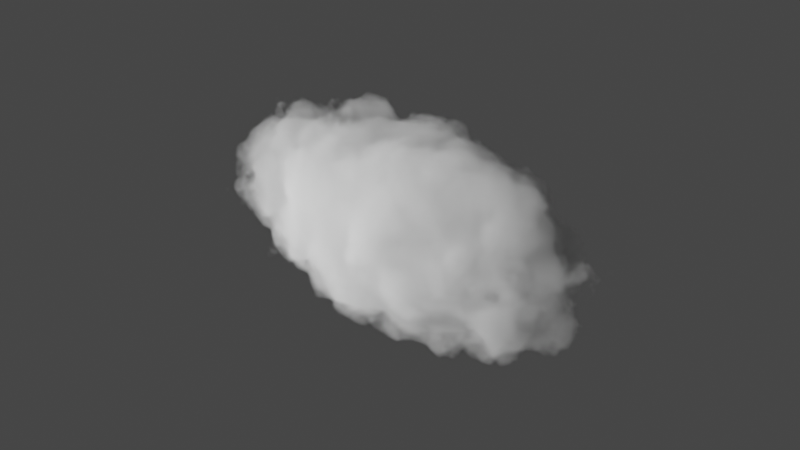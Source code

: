 # Source: cloud-backup.blend  (saved by Blender 3.5.10; exported with 4.5.12 LTS)
import bpy
from mathutils import Matrix  # noqa: F401  (used for matrix-valued properties, if any)

bpy.ops.wm.read_factory_settings(use_empty=True)
scene = bpy.context.scene
scene.name = 'Scene'

# ---- collections
col_collection = bpy.data.collections.new('Collection'); scene.collection.children.link(col_collection)

# ---- materials (node trees are filled in below, after node groups)
mat_material_001 = bpy.data.materials.new('Material.001')

# ---- node groups
ng_nodegroup = bpy.data.node_groups.new('NodeGroup', 'ShaderNodeTree')
_s = ng_nodegroup.interface.new_socket(name='Volume', in_out='OUTPUT', socket_type='NodeSocketShader')
_s = ng_nodegroup.interface.new_socket(name='X', in_out='INPUT', socket_type='NodeSocketFloat')
_s.min_value = -1e+04
_s.max_value = 1e+04
_N = ng_nodegroup.nodes; _L = ng_nodegroup.links
n0 = _N.new('NodeGroupOutput'); n0.name = 'Group Output'; n0.location = (1263, 24)
n1 = _N.new('ShaderNodeVectorMath'); n1.name = 'Vector Math'; n1.location = (488, 190)
n1.operation = 'LENGTH'
n2 = _N.new('ShaderNodeMapRange'); n2.name = 'Map Range'; n2.location = (706, 198)
n2.inputs[1].default_value = 1.0
n2.inputs[2].default_value = 0.0
n2.inputs[4].default_value = 100.0
n3 = _N.new('ShaderNodeMix'); n3.name = 'Mix'; n3.location = (203, 166)
n3.data_type = 'RGBA'
n3.blend_type = 'LINEAR_LIGHT'
n4 = _N.new('ShaderNodeVectorMath'); n4.name = 'Vector Math.001'; n4.location = (-285, 185)
n4.operation = 'MULTIPLY'
n4.inputs[1].default_value = (0.46, 1.0, 1.0)
n5 = _N.new('ShaderNodeTexNoise'); n5.name = 'Noise Texture'; n5.location = (-91, -88)
n5.inputs[2].default_value = 1.7
n5.inputs[3].default_value = 10.7
n6 = _N.new('ShaderNodeVolumePrincipled'); n6.name = 'Principled Volume'; n6.location = (973, 236)
n6.inputs[0].default_value = (1.0, 1.0, 1.0, 1.0)
n7 = _N.new('ShaderNodeTexCoord'); n7.name = 'Texture Coordinate'; n7.location = (-532, 203)
n8 = _N.new('ShaderNodeVectorMath'); n8.name = 'Vector Math.002'; n8.location = (-316, -40)
n9 = _N.new('NodeGroupInput'); n9.name = 'Group Input'; n9.location = (-1049, 24)
n10 = _N.new('ShaderNodeCombineXYZ'); n10.name = 'Combine XYZ'; n10.location = (-606, -154)
_L.new(n10.outputs[0], n8.inputs[1])
_L.new(n8.outputs[0], n5.inputs[0])
_L.new(n7.outputs[3], n8.inputs[0])
_L.new(n1.outputs[1], n2.inputs[0])
_L.new(n2.outputs[0], n6.inputs[2])
_L.new(n3.outputs[2], n1.inputs[0])
_L.new(n5.outputs[1], n3.inputs[7])
_L.new(n7.outputs[3], n4.inputs[0])
_L.new(n4.outputs[0], n3.inputs[6])
_L.new(n6.outputs[0], n0.inputs[0])
_L.new(n9.outputs[0], n10.inputs[0])
n0.is_active_output = True

# ---- material node trees
mat_material_001.use_nodes = True; mat_material_001.node_tree.nodes.clear()
_N = mat_material_001.node_tree.nodes; _L = mat_material_001.node_tree.links
n0 = _N.new('ShaderNodeOutputMaterial'); n0.name = 'Material Output'; n0.location = (290, 225)
n1 = _N.new('ShaderNodeGroup'); n1.name = 'Group'; n1.location = (-1011, 65)
n1.node_tree = ng_nodegroup
n1.inputs[0].default_value = 0.0
_L.new(n1.outputs[0], n0.inputs[1])
n0.is_active_output = True

# ---- world
world_world = bpy.data.worlds.new('World'); scene.world = world_world
world_world.use_nodes = True; world_world.node_tree.nodes.clear()
_N = world_world.node_tree.nodes; _L = world_world.node_tree.links
n0 = _N.new('ShaderNodeOutputWorld'); n0.name = 'World Output'; n0.location = (300, 300)
n1 = _N.new('ShaderNodeBackground'); n1.name = 'Background'; n1.location = (10, 300)
n1.inputs[0].default_value = (0.05088, 0.05088, 0.05088, 1.0)
_L.new(n1.outputs[0], n0.inputs[0])
n0.is_active_output = True
world_world.color = (0.05088, 0.05088, 0.05088)
world_world.use_sun_shadow = False
world_world.sun_shadow_jitter_overblur = 0.0

# ---- cameras
cam_camera = bpy.data.cameras.new('Camera')
cam_camera.clip_end = 100.0
cam_camera.ortho_scale = 7.314

# ---- lights
light_area = bpy.data.lights.new('Area', 'AREA')
light_area.transmission_factor = 0.0
light_area.energy = 295.7
light_area.shadow_maximum_resolution = 0.006
light_area.use_absolute_resolution = True
light_area.size = 2.79
light_area.size_y = 1.0

# ---- meshes
me_cube_001 = bpy.data.meshes.new('Cube.001')
me_cube_001.from_pydata([(-3.461, -3.461, -3.461), (-3.461, -3.461, 3.461), (-3.461, 3.461, -3.461), (-3.461, 3.461, 3.461), (3.461, -3.461, -3.461), (3.461, -3.461, 3.461), (3.461, 3.461, -3.461), (3.461, 3.461, 3.461)], [], [(0, 1, 3, 2), (2, 3, 7, 6), (6, 7, 5, 4), (4, 5, 1, 0), (2, 6, 4, 0), (7, 3, 1, 5)])
_uv = me_cube_001.uv_layers.new(name='UVMap')
_uv.uv.foreach_set('vector', [0.375, 0.0, 0.625, 0.0, 0.625, 0.25, 0.375, 0.25, 0.375, 0.25, 0.625, 0.25, 0.625, 0.5, 0.375, 0.5, 0.375, 0.5, 0.625, 0.5, 0.625, 0.75, 0.375, 0.75, 0.375, 0.75, 0.625, 0.75, 0.625, 1.0, 0.375, 1.0, 0.125, 0.5, 0.375, 0.5, 0.375, 0.75, 0.125, 0.75, 0.625, 0.5, 0.875, 0.5, 0.875, 0.75, 0.625, 0.75])
me_cube_001.materials.append(mat_material_001)
me_cube_001.update()

# ---- objects
ob_camera = bpy.data.objects.new('Camera', cam_camera)
ob_cube = bpy.data.objects.new('Cube', me_cube_001)
ob_area = bpy.data.objects.new('Area', light_area)

# ---- transforms, parenting, visibility, modifiers, constraints
ob_camera.location = (7.359, -6.926, 4.958)
ob_camera.rotation_euler = (1.109, 0.0, 0.8149)
ob_camera.lock_rotations_4d = False
ob_camera.empty_display_type = 'ARROWS'
ob_camera.color = (0.0, 0.0, 0.0, 0.0)
ob_camera.display_type = 'WIRE'
ob_camera.lineart.crease_threshold = 0.0
ob_cube.location = (0.0, 0.0, 0.0)
ob_cube.scale = (1.012, 1.012, 1.012)
ob_area.location = (-0.3501, -2.993, 0.9676)
ob_area.rotation_euler = (1.529, 0.317, -0.1796)

# ---- collection membership
col_collection.objects.link(ob_camera)
col_collection.objects.link(ob_cube)
col_collection.objects.link(ob_area)

# ---- scene / render settings (as saved in the file)
scene.camera = ob_camera
scene.frame_start = 1; scene.frame_end = 250; scene.frame_set(1)
scene.render.engine = 'CYCLES'
scene.cycles.sampling_pattern = 'TABULATED_SOBOL'
scene.eevee.taa_samples = 80
scene.eevee.taa_render_samples = 80
scene.eevee.volumetric_tile_size = '4'
scene.eevee.use_volumetric_shadows = True
scene.eevee.volumetric_shadow_samples = 32
scene.view_settings.view_transform = 'Filmic'
bpy.context.view_layer.update()

